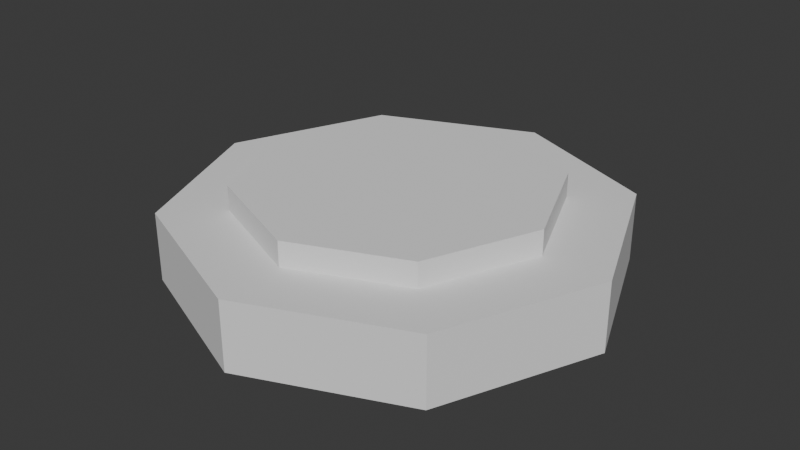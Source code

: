 # Source: speedometer_v1.blend  (saved by Blender 5.2.44; exported with 4.5.12 LTS)
import bpy
from mathutils import Matrix  # noqa: F401  (used for matrix-valued properties, if any)

bpy.ops.wm.read_factory_settings(use_empty=True)
scene = bpy.context.scene
scene.name = 'Scene'

# ---- collections
col_collection = bpy.data.collections.new('Collection'); scene.collection.children.link(col_collection)

# ---- world
world_world = bpy.data.worlds.new('World'); scene.world = world_world
world_world.use_nodes = True; world_world.node_tree.nodes.clear()
_N = world_world.node_tree.nodes; _L = world_world.node_tree.links
n0 = _N.new('ShaderNodeOutputWorld'); n0.name = 'World Output'; n0.location = (200, 100)
n1 = _N.new('ShaderNodeBackground'); n1.name = 'Background'; n1.location = (-200, 100)
n1.inputs[0].default_value = (0.05088, 0.05088, 0.05088, 1.0)
_L.new(n1.outputs[0], n0.inputs[0])
n0.is_active_output = True
world_world.color = (0.05088, 0.05088, 0.05088)
world_world.sun_shadow_jitter_overblur = 0.0

# ---- meshes
me_cylinder = bpy.data.meshes.new('Cylinder')
me_cylinder.from_pydata([(0.0, 1.0, -1.0), (0.0, 1.0, 1.0), (0.7071, 0.7071, -1.0), (0.7071, 0.7071, 1.0), (1.0, 0.0, -1.0), (1.0, 0.0, 1.0), (0.7071, -0.7071, -1.0), (0.7071, -0.7071, 1.0), (0.0, -1.0, -1.0), (0.0, -1.0, 1.0), (-0.7071, -0.7071, -1.0), (-0.7071, -0.7071, 1.0), (-1.0, 0.0, -1.0), (-1.0, 0.0, 1.0), (-0.7071, 0.7071, -1.0), (-0.7071, 0.7071, 1.0)], [], [(0, 1, 3, 2), (2, 3, 5, 4), (4, 5, 7, 6), (6, 7, 9, 8), (8, 9, 11, 10), (10, 11, 13, 12), (3, 1, 15, 13, 11, 9, 7, 5), (12, 13, 15, 14), (14, 15, 1, 0), (0, 2, 4, 6, 8, 10, 12, 14)])
_uv = me_cylinder.uv_layers.new(name='UVMap')
_uv.uv.foreach_set('vector', [0.04308, 0.3103, 0.04308, 0.1104, 0.09307, 0.1104, 0.09307, 0.3103, 0.09307, 0.3103, 0.09307, 0.1104, 0.1431, 0.1104, 0.1431, 0.3103, 0.1431, 0.3103, 0.1431, 0.1104, 0.1931, 0.1104, 0.1931, 0.3103, 0.1931, 0.3103, 0.1931, 0.1104, 0.2431, 0.1104, 0.2431, 0.3103, 0.2431, 0.3103, 0.2431, 0.1104, 0.293, 0.1104, 0.293, 0.3103, 0.293, 0.3103, 0.293, 0.1104, 0.343, 0.1104, 0.343, 0.3103, 0.5598, 0.6762, 0.6842, 0.5533, 0.8572, 0.5535, 0.9776, 0.6768, 0.9749, 0.8509, 0.8506, 0.9738, 0.6775, 0.9736, 0.5571, 0.8503, 0.343, 0.3103, 0.343, 0.1104, 0.393, 0.1104, 0.393, 0.3103, 0.393, 0.3103, 0.393, 0.1104, 0.443, 0.1104, 0.443, 0.3103, 0.1495, 0.5516, 0.01997, 0.6797, 0.01709, 0.861, 0.1425, 0.9894, 0.3228, 0.9897, 0.4522, 0.8616, 0.4551, 0.6803, 0.3297, 0.5519])
me_cylinder.update()
me_cylinder_001 = bpy.data.meshes.new('Cylinder.001')
me_cylinder_001.from_pydata([(0.0, 1.0, -1.0), (0.0, 1.0, 1.0), (0.7071, 0.7071, -1.0), (0.7071, 0.7071, 1.0), (1.0, 0.0, -1.0), (1.0, 0.0, 1.0), (0.7071, -0.7071, -1.0), (0.7071, -0.7071, 1.0), (0.0, -1.0, -1.0), (0.0, -1.0, 1.0), (-0.7071, -0.7071, -1.0), (-0.7071, -0.7071, 1.0), (-1.0, 0.0, -1.0), (-1.0, 0.0, 1.0), (-0.7071, 0.7071, -1.0), (-0.7071, 0.7071, 1.0)], [], [(0, 1, 3, 2), (2, 3, 5, 4), (4, 5, 7, 6), (6, 7, 9, 8), (8, 9, 11, 10), (10, 11, 13, 12), (3, 1, 15, 13, 11, 9, 7, 5), (12, 13, 15, 14), (14, 15, 1, 0), (0, 2, 4, 6, 8, 10, 12, 14)])
_uv = me_cylinder_001.uv_layers.new(name='UVMap')
_uv.uv.foreach_set('vector', [0.07306, 0.3077, 0.07306, 0.1272, 0.1182, 0.1272, 0.1182, 0.3077, 0.1182, 0.3077, 0.1182, 0.1272, 0.1633, 0.1272, 0.1633, 0.3077, 0.1633, 0.3077, 0.1633, 0.1272, 0.2084, 0.1272, 0.2084, 0.3077, 0.2084, 0.3077, 0.2084, 0.1272, 0.2535, 0.1272, 0.2535, 0.3077, 0.2535, 0.3077, 0.2535, 0.1272, 0.2986, 0.1272, 0.2986, 0.3077, 0.2986, 0.3077, 0.2986, 0.1272, 0.3437, 0.1272, 0.3437, 0.3077, 0.01665, 0.6783, 0.1481, 0.5483, 0.3312, 0.5485, 0.4585, 0.6789, 0.4556, 0.863, 0.3241, 0.993, 0.1411, 0.9928, 0.01372, 0.8624, 0.3437, 0.3077, 0.3437, 0.1272, 0.3888, 0.1272, 0.3888, 0.3077, 0.3888, 0.3077, 0.3888, 0.1272, 0.4339, 0.1272, 0.4339, 0.3077, 0.6823, 0.005862, 0.5656, 0.1213, 0.563, 0.2847, 0.6761, 0.4004, 0.8385, 0.4007, 0.9552, 0.2853, 0.9578, 0.1218, 0.8448, 0.006084])
me_cylinder_001.update()

# ---- objects
ob_cylinder = bpy.data.objects.new('Cylinder', me_cylinder)
ob_cylinder_001 = bpy.data.objects.new('Cylinder.001', me_cylinder_001)

# ---- transforms, parenting, visibility, modifiers, constraints
ob_cylinder.location = (0.0, 0.0, -0.003413)
ob_cylinder.scale = (0.09537, 0.09537, 0.02121)
ob_cylinder_001.location = (0.0, 0.0, -0.01865)
ob_cylinder_001.scale = (0.1361, 0.1361, 0.02121)

# ---- collection membership
col_collection.objects.link(ob_cylinder)
col_collection.objects.link(ob_cylinder_001)

# ---- scene / render settings (as saved in the file)
scene.frame_start = 1; scene.frame_end = 250; scene.frame_set(1)
scene.render.engine = 'BLENDER_EEVEE_NEXT'
scene.render.bake_bias = 0.0
scene.render.bake_samples = 0
scene.render.compositor_device = 'GPU'
scene.eevee.use_volume_custom_range = False
scene.eevee.fast_gi_thickness_near = 0.1
scene.eevee.fast_gi_thickness_far = 0.0
scene.eevee.ray_tracing_options.screen_trace_thickness = 0.1
bpy.context.view_layer.update()

# ---- added for rendering (the .blend has no active camera and no usable light): camera, sun
cam_auto = bpy.data.cameras.new('AutoCamera')
cam_auto.lens = 50.0
cam_auto.sensor_width = 36.0
cam_auto.clip_end = 1000.0
ob_auto_camera = bpy.data.objects.new('AutoCamera', cam_auto)
scene.collection.objects.link(ob_auto_camera)
ob_auto_camera.location = (0.36005, -0.432061, 0.277007)
ob_auto_camera.rotation_euler = (1.09748, -7.21219e-08, 0.694738)
scene.camera = ob_auto_camera
light_auto_sun = bpy.data.lights.new('AutoSun', 'SUN')
light_auto_sun.energy = 3.0
light_auto_sun.angle = 0.0523599
ob_auto_sun = bpy.data.objects.new('AutoSun', light_auto_sun)
scene.collection.objects.link(ob_auto_sun)
ob_auto_sun.rotation_euler = (0.872665, 0.174533, 0.523599)
bpy.context.view_layer.update()
